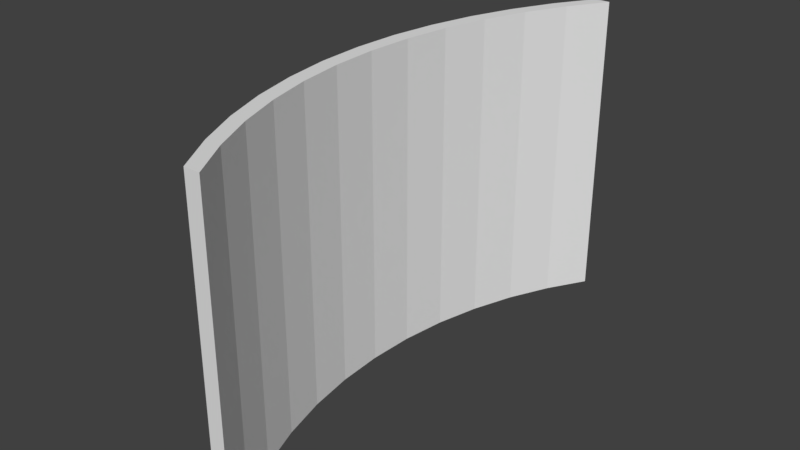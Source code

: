 # Source: curved_screen_R3M_3.blend  (saved by Blender 2.78.0; exported with 4.5.12 LTS)
import bpy
from mathutils import Matrix  # noqa: F401  (used for matrix-valued properties, if any)

bpy.ops.wm.read_factory_settings(use_empty=True)
scene = bpy.context.scene
scene.name = 'Scene'

# ---- collections
col_collection_1 = bpy.data.collections.new('Collection 1'); scene.collection.children.link(col_collection_1)

# ---- materials (node trees are filled in below, after node groups)
mat_material = bpy.data.materials.new('Material')
mat_material.alpha_threshold = 0.0
mat_material.use_transparent_shadow = False
mat_material.roughness = 0.5
mat_material.specular_intensity = 1.0
mat_material.line_color = (0.0, 0.0, 0.0, 1.0)

# ---- material node trees

# ---- world
world_world = bpy.data.worlds.new('World'); scene.world = world_world
world_world.color = (0.05088, 0.05088, 0.05088)
world_world.use_sun_shadow = False
world_world.sun_shadow_jitter_overblur = 0.0
world_world.cycles.sampling_method = 'MANUAL'

# ---- meshes
me_cylinder = bpy.data.meshes.new('Cylinder')
me_cylinder.from_pydata([(-2.494, -1.667, -1.0), (-2.494, -1.667, 1.0), (-2.646, -1.414, -1.0), (-2.646, -1.414, 1.0), (-2.772, -1.148, -1.0), (-2.772, -1.148, 1.0), (-2.871, -0.8709, -1.0), (-2.871, -0.8709, 1.0), (-2.942, -0.5853, -1.0), (-2.942, -0.5853, 1.0), (-2.986, -0.2941, -1.0), (-2.986, -0.2941, 1.0), (-3.0, -1.395e-06, -1.0), (-3.0, -1.395e-06, 1.0), (-2.986, 0.294, -1.0), (-2.986, 0.294, 1.0), (-2.942, 0.5853, -1.0), (-2.942, 0.5853, 1.0), (-2.871, 0.8709, -1.0), (-2.871, 0.8709, 1.0), (-2.772, 1.148, -1.0), (-2.772, 1.148, 1.0), (-2.646, 1.414, -1.0), (-2.646, 1.414, 1.0), (-2.494, 1.667, -1.0), (-2.494, 1.667, 1.0), (-2.494, -1.667, -1.0), (-2.494, -1.667, 1.0), (-2.646, -1.414, -1.0), (-2.646, -1.414, 1.0), (-2.772, -1.148, -1.0), (-2.772, -1.148, 1.0), (-2.871, -0.8709, -1.0), (-2.871, -0.8709, 1.0), (-2.942, -0.5853, -1.0), (-2.942, -0.5853, 1.0), (-2.986, -0.2941, -1.0), (-2.986, -0.2941, 1.0), (-3.0, -1.395e-06, -1.0), (-3.0, -1.395e-06, 1.0), (-2.986, 0.294, -1.0), (-2.986, 0.294, 1.0), (-2.942, 0.5853, -1.0), (-2.942, 0.5853, 1.0), (-2.871, 0.8709, -1.0), (-2.871, 0.8709, 1.0), (-2.772, 1.148, -1.0), (-2.772, 1.148, 1.0), (-2.646, 1.414, -1.0), (-2.646, 1.414, 1.0), (-2.494, 1.667, -1.0), (-2.494, 1.667, 1.0), (-2.394, -1.667, -1.0), (-2.394, -1.667, 1.0), (-2.545, -1.414, -1.0), (-2.545, -1.414, 1.0), (-2.671, -1.148, -1.0), (-2.671, -1.148, 1.0), (-2.77, -0.8709, -1.0), (-2.77, -0.8709, 1.0), (-2.842, -0.5853, -1.0), (-2.842, -0.5853, 1.0), (-2.885, -0.2941, -1.0), (-2.885, -0.2941, 1.0), (-2.899, -1.343e-06, -1.0), (-2.899, -1.343e-06, 1.0), (-2.885, 0.294, -1.0), (-2.885, 0.294, 1.0), (-2.842, 0.5853, -1.0), (-2.842, 0.5853, 1.0), (-2.77, 0.8709, -1.0), (-2.77, 0.8709, 1.0), (-2.671, 1.148, -1.0), (-2.671, 1.148, 1.0), (-2.545, 1.414, -1.0), (-2.545, 1.414, 1.0), (-2.394, 1.667, -1.0), (-2.394, 1.667, 1.0)], [], [(0, 2, 3, 1), (2, 4, 5, 3), (4, 6, 7, 5), (6, 8, 9, 7), (8, 10, 11, 9), (10, 12, 13, 11), (12, 14, 15, 13), (14, 16, 17, 15), (16, 18, 19, 17), (18, 20, 21, 19), (20, 22, 23, 21), (22, 24, 25, 23), (38, 36, 62, 64), (35, 37, 63, 61), (36, 34, 60, 62), (33, 35, 61, 59), (34, 32, 58, 60), (49, 51, 77, 75), (31, 33, 59, 57), (50, 48, 74, 76), (32, 30, 56, 58), (47, 49, 75, 73), (29, 31, 57, 55), (48, 46, 72, 74), (11, 13, 39, 37), (14, 12, 38, 40), (13, 15, 41, 39), (16, 14, 40, 42), (15, 17, 43, 41), (18, 16, 42, 44), (17, 19, 45, 43), (2, 0, 26, 28), (20, 18, 44, 46), (1, 3, 29, 27), (19, 21, 47, 45), (4, 2, 28, 30), (22, 20, 46, 48), (3, 5, 31, 29), (21, 23, 49, 47), (6, 4, 30, 32), (24, 22, 48, 50), (5, 7, 33, 31), (23, 25, 51, 49), (8, 6, 32, 34), (7, 9, 35, 33), (10, 8, 34, 36), (9, 11, 37, 35), (12, 10, 36, 38), (52, 53, 55, 54), (54, 55, 57, 56), (56, 57, 59, 58), (58, 59, 61, 60), (60, 61, 63, 62), (62, 63, 65, 64), (64, 65, 67, 66), (66, 67, 69, 68), (68, 69, 71, 70), (70, 71, 73, 72), (72, 73, 75, 74), (74, 75, 77, 76), (24, 76, 77, 25), (0, 1, 53, 52), (37, 39, 65, 63), (40, 38, 64, 66), (39, 41, 67, 65), (42, 40, 66, 68), (41, 43, 69, 67), (44, 42, 68, 70), (43, 45, 71, 69), (28, 26, 52, 54), (46, 44, 70, 72), (27, 29, 55, 53), (45, 47, 73, 71), (30, 28, 54, 56)])
me_cylinder.materials.append(mat_material)
me_cylinder.use_remesh_preserve_volume = False
me_cylinder.use_remesh_preserve_attributes = False
me_cylinder.use_mirror_vertex_groups = False
me_cylinder.update()

# ---- objects
ob_cylinder = bpy.data.objects.new('Cylinder', me_cylinder)

# ---- transforms, parenting, visibility, modifiers, constraints
ob_cylinder.location = (0.0, 0.0, 0.0)
ob_cylinder.lineart.crease_threshold = 0.0

# ---- collection membership
col_collection_1.objects.link(ob_cylinder)

# ---- scene / render settings (as saved in the file)
scene.frame_start = 1; scene.frame_end = 250; scene.frame_set(1)
scene.render.engine = 'BLENDER_EEVEE_NEXT'
scene.render.resolution_percentage = 50
scene.render.dither_intensity = 0.0
scene.cycles.use_denoising = False
scene.cycles.samples = 128
scene.cycles.sampling_pattern = 'TABULATED_SOBOL'
scene.cycles.light_sampling_threshold = 0.0
scene.cycles.use_adaptive_sampling = False
scene.cycles.use_light_tree = False
scene.cycles.blur_glossy = 0.0
scene.cycles.sample_clamp_indirect = 0.0
scene.view_settings.view_transform = 'Standard'
bpy.context.view_layer.update()

# ---- added for rendering (the .blend has no active camera and no usable light): camera, sun
cam_auto = bpy.data.cameras.new('AutoCamera')
cam_auto.lens = 50.0
cam_auto.sensor_width = 36.0
cam_auto.clip_end = 1000.0
ob_auto_camera = bpy.data.objects.new('AutoCamera', cam_auto)
scene.collection.objects.link(ob_auto_camera)
ob_auto_camera.location = (0.943209, -4.36818, 2.91212)
ob_auto_camera.rotation_euler = (1.09748, -7.21219e-08, 0.694738)
scene.camera = ob_auto_camera
light_auto_sun = bpy.data.lights.new('AutoSun', 'SUN')
light_auto_sun.energy = 3.0
light_auto_sun.angle = 0.0523599
ob_auto_sun = bpy.data.objects.new('AutoSun', light_auto_sun)
scene.collection.objects.link(ob_auto_sun)
ob_auto_sun.rotation_euler = (0.872665, 0.174533, 0.523599)
bpy.context.view_layer.update()
